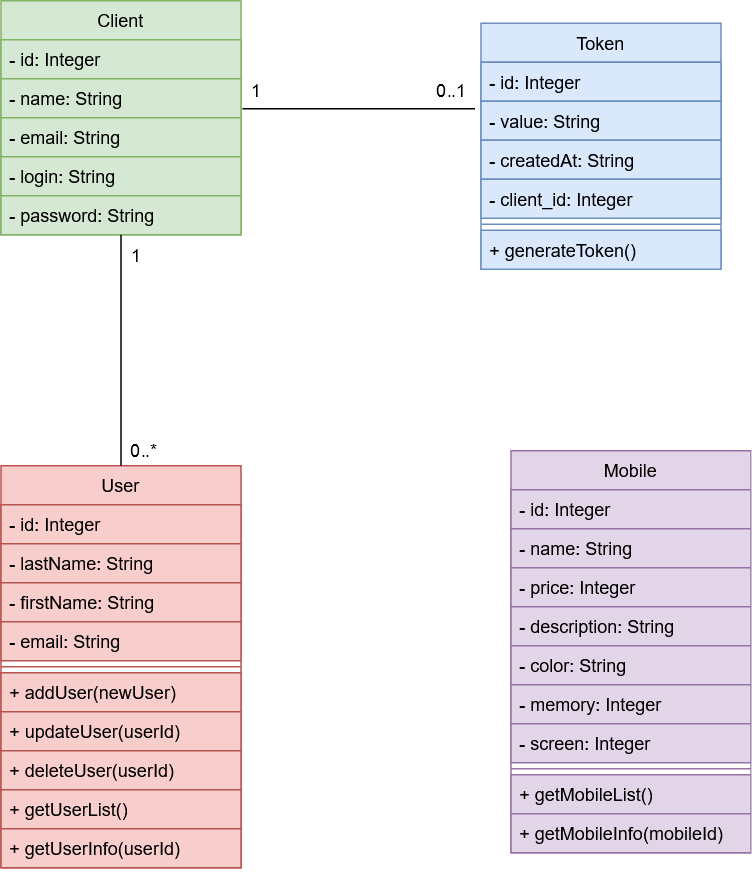

The diagram above was exported from draw.io. Its source (the exported page's mxGraphModel, read from the mxfile embedded in the PNG):
<mxGraphModel dx="1242" dy="735" grid="1" gridSize="10" guides="1" tooltips="1" connect="1" arrows="1" fold="1" page="1" pageScale="1" pageWidth="827" pageHeight="1169" math="0" shadow="0">
  <root>
    <mxCell id="WIyWlLk6GJQsqaUBKTNV-0" />
    <mxCell id="WIyWlLk6GJQsqaUBKTNV-1" parent="WIyWlLk6GJQsqaUBKTNV-0" />
    <mxCell id="zkfFHV4jXpPFQw0GAbJ--6" value="User" style="swimlane;fontStyle=0;align=center;verticalAlign=top;childLayout=stackLayout;horizontal=1;startSize=26;horizontalStack=0;resizeParent=1;resizeLast=0;collapsible=1;marginBottom=0;rounded=0;shadow=0;strokeWidth=1;fillColor=#f8cecc;strokeColor=#b85450;" parent="WIyWlLk6GJQsqaUBKTNV-1" vertex="1">
      <mxGeometry x="120" y="360" width="160" height="268" as="geometry">
        <mxRectangle x="130" y="380" width="160" height="26" as="alternateBounds" />
      </mxGeometry>
    </mxCell>
    <mxCell id="zkfFHV4jXpPFQw0GAbJ--7" value="- id: Integer" style="text;align=left;verticalAlign=top;spacingLeft=4;spacingRight=4;overflow=hidden;rotatable=0;points=[[0,0.5],[1,0.5]];portConstraint=eastwest;fillColor=#f8cecc;strokeColor=#b85450;" parent="zkfFHV4jXpPFQw0GAbJ--6" vertex="1">
      <mxGeometry y="26" width="160" height="26" as="geometry" />
    </mxCell>
    <mxCell id="zkfFHV4jXpPFQw0GAbJ--8" value="- lastName: String" style="text;align=left;verticalAlign=top;spacingLeft=4;spacingRight=4;overflow=hidden;rotatable=0;points=[[0,0.5],[1,0.5]];portConstraint=eastwest;rounded=0;shadow=0;html=0;fillColor=#f8cecc;strokeColor=#b85450;" parent="zkfFHV4jXpPFQw0GAbJ--6" vertex="1">
      <mxGeometry y="52" width="160" height="26" as="geometry" />
    </mxCell>
    <mxCell id="iyyXiR3IWCKdNO8DSKLb-0" value="- firstName: String" style="text;align=left;verticalAlign=top;spacingLeft=4;spacingRight=4;overflow=hidden;rotatable=0;points=[[0,0.5],[1,0.5]];portConstraint=eastwest;rounded=0;shadow=0;html=0;fillColor=#f8cecc;strokeColor=#b85450;" vertex="1" parent="zkfFHV4jXpPFQw0GAbJ--6">
      <mxGeometry y="78" width="160" height="26" as="geometry" />
    </mxCell>
    <mxCell id="iyyXiR3IWCKdNO8DSKLb-1" value="- email: String" style="text;align=left;verticalAlign=top;spacingLeft=4;spacingRight=4;overflow=hidden;rotatable=0;points=[[0,0.5],[1,0.5]];portConstraint=eastwest;rounded=0;shadow=0;html=0;fillColor=#f8cecc;strokeColor=#b85450;" vertex="1" parent="zkfFHV4jXpPFQw0GAbJ--6">
      <mxGeometry y="104" width="160" height="26" as="geometry" />
    </mxCell>
    <mxCell id="zkfFHV4jXpPFQw0GAbJ--9" value="" style="line;html=1;strokeWidth=1;align=left;verticalAlign=middle;spacingTop=-1;spacingLeft=3;spacingRight=3;rotatable=0;labelPosition=right;points=[];portConstraint=eastwest;fillColor=#f8cecc;strokeColor=#b85450;" parent="zkfFHV4jXpPFQw0GAbJ--6" vertex="1">
      <mxGeometry y="130" width="160" height="8" as="geometry" />
    </mxCell>
    <mxCell id="zkfFHV4jXpPFQw0GAbJ--10" value="+ addUser(newUser)" style="text;align=left;verticalAlign=top;spacingLeft=4;spacingRight=4;overflow=hidden;rotatable=0;points=[[0,0.5],[1,0.5]];portConstraint=eastwest;fontStyle=0;fillColor=#f8cecc;strokeColor=#b85450;" parent="zkfFHV4jXpPFQw0GAbJ--6" vertex="1">
      <mxGeometry y="138" width="160" height="26" as="geometry" />
    </mxCell>
    <mxCell id="zkfFHV4jXpPFQw0GAbJ--11" value="+ updateUser(userId)" style="text;align=left;verticalAlign=top;spacingLeft=4;spacingRight=4;overflow=hidden;rotatable=0;points=[[0,0.5],[1,0.5]];portConstraint=eastwest;fillColor=#f8cecc;strokeColor=#b85450;" parent="zkfFHV4jXpPFQw0GAbJ--6" vertex="1">
      <mxGeometry y="164" width="160" height="26" as="geometry" />
    </mxCell>
    <mxCell id="J0VCUd8Bch6R9-G9Ex1w-4" value="+ deleteUser(userId)" style="text;align=left;verticalAlign=top;spacingLeft=4;spacingRight=4;overflow=hidden;rotatable=0;points=[[0,0.5],[1,0.5]];portConstraint=eastwest;fillColor=#f8cecc;strokeColor=#b85450;" parent="zkfFHV4jXpPFQw0GAbJ--6" vertex="1">
      <mxGeometry y="190" width="160" height="26" as="geometry" />
    </mxCell>
    <mxCell id="J0VCUd8Bch6R9-G9Ex1w-5" value="+ getUserList()" style="text;align=left;verticalAlign=top;spacingLeft=4;spacingRight=4;overflow=hidden;rotatable=0;points=[[0,0.5],[1,0.5]];portConstraint=eastwest;fillColor=#f8cecc;strokeColor=#b85450;" parent="zkfFHV4jXpPFQw0GAbJ--6" vertex="1">
      <mxGeometry y="216" width="160" height="26" as="geometry" />
    </mxCell>
    <mxCell id="J0VCUd8Bch6R9-G9Ex1w-9" value="+ getUserInfo(userId)" style="text;align=left;verticalAlign=top;spacingLeft=4;spacingRight=4;overflow=hidden;rotatable=0;points=[[0,0.5],[1,0.5]];portConstraint=eastwest;fillColor=#f8cecc;strokeColor=#b85450;" parent="zkfFHV4jXpPFQw0GAbJ--6" vertex="1">
      <mxGeometry y="242" width="160" height="26" as="geometry" />
    </mxCell>
    <mxCell id="zkfFHV4jXpPFQw0GAbJ--0" value="Client" style="swimlane;fontStyle=0;align=center;verticalAlign=top;childLayout=stackLayout;horizontal=1;startSize=26;horizontalStack=0;resizeParent=1;resizeLast=0;collapsible=1;marginBottom=0;rounded=0;shadow=0;strokeWidth=1;fillColor=#d5e8d4;strokeColor=#82b366;" parent="WIyWlLk6GJQsqaUBKTNV-1" vertex="1">
      <mxGeometry x="120" y="50" width="160" height="156" as="geometry">
        <mxRectangle x="230" y="140" width="160" height="26" as="alternateBounds" />
      </mxGeometry>
    </mxCell>
    <mxCell id="zkfFHV4jXpPFQw0GAbJ--1" value="- id: Integer" style="text;align=left;verticalAlign=top;spacingLeft=4;spacingRight=4;overflow=hidden;rotatable=0;points=[[0,0.5],[1,0.5]];portConstraint=eastwest;fillColor=#d5e8d4;strokeColor=#82b366;" parent="zkfFHV4jXpPFQw0GAbJ--0" vertex="1">
      <mxGeometry y="26" width="160" height="26" as="geometry" />
    </mxCell>
    <mxCell id="zkfFHV4jXpPFQw0GAbJ--2" value="- name: String" style="text;align=left;verticalAlign=top;spacingLeft=4;spacingRight=4;overflow=hidden;rotatable=0;points=[[0,0.5],[1,0.5]];portConstraint=eastwest;rounded=0;shadow=0;html=0;fillColor=#d5e8d4;strokeColor=#82b366;" parent="zkfFHV4jXpPFQw0GAbJ--0" vertex="1">
      <mxGeometry y="52" width="160" height="26" as="geometry" />
    </mxCell>
    <mxCell id="iyyXiR3IWCKdNO8DSKLb-4" value="- email: String" style="text;align=left;verticalAlign=top;spacingLeft=4;spacingRight=4;overflow=hidden;rotatable=0;points=[[0,0.5],[1,0.5]];portConstraint=eastwest;fillColor=#d5e8d4;strokeColor=#82b366;" vertex="1" parent="zkfFHV4jXpPFQw0GAbJ--0">
      <mxGeometry y="78" width="160" height="26" as="geometry" />
    </mxCell>
    <mxCell id="iyyXiR3IWCKdNO8DSKLb-2" value="- login: String" style="text;align=left;verticalAlign=top;spacingLeft=4;spacingRight=4;overflow=hidden;rotatable=0;points=[[0,0.5],[1,0.5]];portConstraint=eastwest;fillColor=#d5e8d4;strokeColor=#82b366;" vertex="1" parent="zkfFHV4jXpPFQw0GAbJ--0">
      <mxGeometry y="104" width="160" height="26" as="geometry" />
    </mxCell>
    <mxCell id="iyyXiR3IWCKdNO8DSKLb-3" value="- password: String" style="text;align=left;verticalAlign=top;spacingLeft=4;spacingRight=4;overflow=hidden;rotatable=0;points=[[0,0.5],[1,0.5]];portConstraint=eastwest;fillColor=#d5e8d4;strokeColor=#82b366;" vertex="1" parent="zkfFHV4jXpPFQw0GAbJ--0">
      <mxGeometry y="130" width="160" height="26" as="geometry" />
    </mxCell>
    <mxCell id="zkfFHV4jXpPFQw0GAbJ--17" value="Mobile" style="swimlane;fontStyle=0;align=center;verticalAlign=top;childLayout=stackLayout;horizontal=1;startSize=26;horizontalStack=0;resizeParent=1;resizeLast=0;collapsible=1;marginBottom=0;rounded=0;shadow=0;strokeWidth=1;fillColor=#e1d5e7;strokeColor=#9673a6;" parent="WIyWlLk6GJQsqaUBKTNV-1" vertex="1">
      <mxGeometry x="460" y="350" width="160" height="268" as="geometry">
        <mxRectangle x="550" y="140" width="160" height="26" as="alternateBounds" />
      </mxGeometry>
    </mxCell>
    <mxCell id="zkfFHV4jXpPFQw0GAbJ--18" value="- id: Integer" style="text;align=left;verticalAlign=top;spacingLeft=4;spacingRight=4;overflow=hidden;rotatable=0;points=[[0,0.5],[1,0.5]];portConstraint=eastwest;fillColor=#e1d5e7;strokeColor=#9673a6;" parent="zkfFHV4jXpPFQw0GAbJ--17" vertex="1">
      <mxGeometry y="26" width="160" height="26" as="geometry" />
    </mxCell>
    <mxCell id="zkfFHV4jXpPFQw0GAbJ--19" value="- name: String" style="text;align=left;verticalAlign=top;spacingLeft=4;spacingRight=4;overflow=hidden;rotatable=0;points=[[0,0.5],[1,0.5]];portConstraint=eastwest;rounded=0;shadow=0;html=0;fillColor=#e1d5e7;strokeColor=#9673a6;" parent="zkfFHV4jXpPFQw0GAbJ--17" vertex="1">
      <mxGeometry y="52" width="160" height="26" as="geometry" />
    </mxCell>
    <mxCell id="zkfFHV4jXpPFQw0GAbJ--20" value="- price: Integer" style="text;align=left;verticalAlign=top;spacingLeft=4;spacingRight=4;overflow=hidden;rotatable=0;points=[[0,0.5],[1,0.5]];portConstraint=eastwest;rounded=0;shadow=0;html=0;fillColor=#e1d5e7;strokeColor=#9673a6;" parent="zkfFHV4jXpPFQw0GAbJ--17" vertex="1">
      <mxGeometry y="78" width="160" height="26" as="geometry" />
    </mxCell>
    <mxCell id="zkfFHV4jXpPFQw0GAbJ--21" value="- description: String" style="text;align=left;verticalAlign=top;spacingLeft=4;spacingRight=4;overflow=hidden;rotatable=0;points=[[0,0.5],[1,0.5]];portConstraint=eastwest;rounded=0;shadow=0;html=0;fillColor=#e1d5e7;strokeColor=#9673a6;" parent="zkfFHV4jXpPFQw0GAbJ--17" vertex="1">
      <mxGeometry y="104" width="160" height="26" as="geometry" />
    </mxCell>
    <mxCell id="zkfFHV4jXpPFQw0GAbJ--24" value="- color: String" style="text;align=left;verticalAlign=top;spacingLeft=4;spacingRight=4;overflow=hidden;rotatable=0;points=[[0,0.5],[1,0.5]];portConstraint=eastwest;fillColor=#e1d5e7;strokeColor=#9673a6;" parent="zkfFHV4jXpPFQw0GAbJ--17" vertex="1">
      <mxGeometry y="130" width="160" height="26" as="geometry" />
    </mxCell>
    <mxCell id="zkfFHV4jXpPFQw0GAbJ--25" value="- memory: Integer" style="text;align=left;verticalAlign=top;spacingLeft=4;spacingRight=4;overflow=hidden;rotatable=0;points=[[0,0.5],[1,0.5]];portConstraint=eastwest;fillColor=#e1d5e7;strokeColor=#9673a6;" parent="zkfFHV4jXpPFQw0GAbJ--17" vertex="1">
      <mxGeometry y="156" width="160" height="26" as="geometry" />
    </mxCell>
    <mxCell id="J0VCUd8Bch6R9-G9Ex1w-0" value="- screen: Integer" style="text;align=left;verticalAlign=top;spacingLeft=4;spacingRight=4;overflow=hidden;rotatable=0;points=[[0,0.5],[1,0.5]];portConstraint=eastwest;fillColor=#e1d5e7;strokeColor=#9673a6;" parent="zkfFHV4jXpPFQw0GAbJ--17" vertex="1">
      <mxGeometry y="182" width="160" height="26" as="geometry" />
    </mxCell>
    <mxCell id="J0VCUd8Bch6R9-G9Ex1w-6" value="" style="line;html=1;strokeWidth=1;align=left;verticalAlign=middle;spacingTop=-1;spacingLeft=3;spacingRight=3;rotatable=0;labelPosition=right;points=[];portConstraint=eastwest;fillColor=#e1d5e7;strokeColor=#9673a6;" parent="zkfFHV4jXpPFQw0GAbJ--17" vertex="1">
      <mxGeometry y="208" width="160" height="8" as="geometry" />
    </mxCell>
    <mxCell id="J0VCUd8Bch6R9-G9Ex1w-7" value="+ getMobileList()" style="text;align=left;verticalAlign=top;spacingLeft=4;spacingRight=4;overflow=hidden;rotatable=0;points=[[0,0.5],[1,0.5]];portConstraint=eastwest;fillColor=#e1d5e7;strokeColor=#9673a6;" parent="zkfFHV4jXpPFQw0GAbJ--17" vertex="1">
      <mxGeometry y="216" width="160" height="26" as="geometry" />
    </mxCell>
    <mxCell id="J0VCUd8Bch6R9-G9Ex1w-8" value="+ getMobileInfo(mobileId)" style="text;align=left;verticalAlign=top;spacingLeft=4;spacingRight=4;overflow=hidden;rotatable=0;points=[[0,0.5],[1,0.5]];portConstraint=eastwest;fillColor=#e1d5e7;strokeColor=#9673a6;" parent="zkfFHV4jXpPFQw0GAbJ--17" vertex="1">
      <mxGeometry y="242" width="160" height="26" as="geometry" />
    </mxCell>
    <mxCell id="zkfFHV4jXpPFQw0GAbJ--13" value="Token" style="swimlane;fontStyle=0;align=center;verticalAlign=top;childLayout=stackLayout;horizontal=1;startSize=26;horizontalStack=0;resizeParent=1;resizeLast=0;collapsible=1;marginBottom=0;rounded=0;shadow=0;strokeWidth=1;fillColor=#dae8fc;strokeColor=#6c8ebf;" parent="WIyWlLk6GJQsqaUBKTNV-1" vertex="1">
      <mxGeometry x="440" y="65" width="160" height="164" as="geometry">
        <mxRectangle x="340" y="380" width="170" height="26" as="alternateBounds" />
      </mxGeometry>
    </mxCell>
    <mxCell id="zkfFHV4jXpPFQw0GAbJ--14" value="- id: Integer" style="text;align=left;verticalAlign=top;spacingLeft=4;spacingRight=4;overflow=hidden;rotatable=0;points=[[0,0.5],[1,0.5]];portConstraint=eastwest;fillColor=#dae8fc;strokeColor=#6c8ebf;" parent="zkfFHV4jXpPFQw0GAbJ--13" vertex="1">
      <mxGeometry y="26" width="160" height="26" as="geometry" />
    </mxCell>
    <mxCell id="J0VCUd8Bch6R9-G9Ex1w-1" value="- value: String" style="text;align=left;verticalAlign=top;spacingLeft=4;spacingRight=4;overflow=hidden;rotatable=0;points=[[0,0.5],[1,0.5]];portConstraint=eastwest;fillColor=#dae8fc;strokeColor=#6c8ebf;" parent="zkfFHV4jXpPFQw0GAbJ--13" vertex="1">
      <mxGeometry y="52" width="160" height="26" as="geometry" />
    </mxCell>
    <mxCell id="J0VCUd8Bch6R9-G9Ex1w-2" value="- createdAt: String" style="text;align=left;verticalAlign=top;spacingLeft=4;spacingRight=4;overflow=hidden;rotatable=0;points=[[0,0.5],[1,0.5]];portConstraint=eastwest;fillColor=#dae8fc;strokeColor=#6c8ebf;" parent="zkfFHV4jXpPFQw0GAbJ--13" vertex="1">
      <mxGeometry y="78" width="160" height="26" as="geometry" />
    </mxCell>
    <mxCell id="J0VCUd8Bch6R9-G9Ex1w-3" value="- client_id: Integer" style="text;align=left;verticalAlign=top;spacingLeft=4;spacingRight=4;overflow=hidden;rotatable=0;points=[[0,0.5],[1,0.5]];portConstraint=eastwest;fillColor=#dae8fc;strokeColor=#6c8ebf;" parent="zkfFHV4jXpPFQw0GAbJ--13" vertex="1">
      <mxGeometry y="104" width="160" height="26" as="geometry" />
    </mxCell>
    <mxCell id="iyyXiR3IWCKdNO8DSKLb-8" value="" style="line;html=1;strokeWidth=1;align=left;verticalAlign=middle;spacingTop=-1;spacingLeft=3;spacingRight=3;rotatable=0;labelPosition=right;points=[];portConstraint=eastwest;fillColor=#dae8fc;strokeColor=#6c8ebf;" vertex="1" parent="zkfFHV4jXpPFQw0GAbJ--13">
      <mxGeometry y="130" width="160" height="8" as="geometry" />
    </mxCell>
    <mxCell id="iyyXiR3IWCKdNO8DSKLb-9" value="+ generateToken()" style="text;align=left;verticalAlign=top;spacingLeft=4;spacingRight=4;overflow=hidden;rotatable=0;points=[[0,0.5],[1,0.5]];portConstraint=eastwest;fillColor=#dae8fc;strokeColor=#6c8ebf;" vertex="1" parent="zkfFHV4jXpPFQw0GAbJ--13">
      <mxGeometry y="138" width="160" height="26" as="geometry" />
    </mxCell>
    <mxCell id="iyyXiR3IWCKdNO8DSKLb-5" value="" style="endArrow=none;html=1;entryX=-0.025;entryY=0.192;entryDx=0;entryDy=0;entryPerimeter=0;exitX=1.006;exitY=0.769;exitDx=0;exitDy=0;exitPerimeter=0;" edge="1" parent="WIyWlLk6GJQsqaUBKTNV-1" source="zkfFHV4jXpPFQw0GAbJ--2" target="J0VCUd8Bch6R9-G9Ex1w-1">
      <mxGeometry width="50" height="50" relative="1" as="geometry">
        <mxPoint x="230" y="400" as="sourcePoint" />
        <mxPoint x="280" y="350" as="targetPoint" />
      </mxGeometry>
    </mxCell>
    <mxCell id="iyyXiR3IWCKdNO8DSKLb-6" value="1" style="text;html=1;align=center;verticalAlign=middle;resizable=0;points=[];autosize=1;" vertex="1" parent="WIyWlLk6GJQsqaUBKTNV-1">
      <mxGeometry x="280" y="100" width="20" height="20" as="geometry" />
    </mxCell>
    <mxCell id="iyyXiR3IWCKdNO8DSKLb-7" value="0..1" style="text;html=1;align=center;verticalAlign=middle;resizable=0;points=[];autosize=1;" vertex="1" parent="WIyWlLk6GJQsqaUBKTNV-1">
      <mxGeometry x="400" y="100" width="40" height="20" as="geometry" />
    </mxCell>
    <mxCell id="iyyXiR3IWCKdNO8DSKLb-10" value="" style="endArrow=none;html=1;entryX=0.5;entryY=1;entryDx=0;entryDy=0;exitX=0.5;exitY=0;exitDx=0;exitDy=0;" edge="1" parent="WIyWlLk6GJQsqaUBKTNV-1" source="zkfFHV4jXpPFQw0GAbJ--6" target="zkfFHV4jXpPFQw0GAbJ--0">
      <mxGeometry width="50" height="50" relative="1" as="geometry">
        <mxPoint x="230" y="400" as="sourcePoint" />
        <mxPoint x="280" y="350" as="targetPoint" />
      </mxGeometry>
    </mxCell>
    <mxCell id="iyyXiR3IWCKdNO8DSKLb-11" value="1" style="text;html=1;align=center;verticalAlign=middle;resizable=0;points=[];autosize=1;" vertex="1" parent="WIyWlLk6GJQsqaUBKTNV-1">
      <mxGeometry x="200" y="210" width="20" height="20" as="geometry" />
    </mxCell>
    <mxCell id="iyyXiR3IWCKdNO8DSKLb-12" value="0..*" style="text;html=1;align=center;verticalAlign=middle;resizable=0;points=[];autosize=1;" vertex="1" parent="WIyWlLk6GJQsqaUBKTNV-1">
      <mxGeometry x="200" y="340" width="30" height="20" as="geometry" />
    </mxCell>
  </root>
</mxGraphModel>